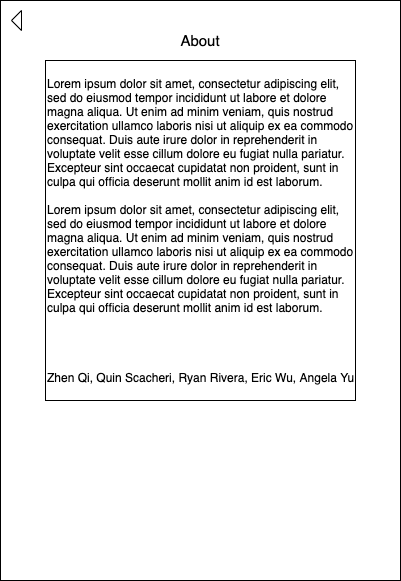

The diagram above was exported from draw.io. Its source (the exported page's mxGraphModel, read from the mxfile embedded in the PNG):
<mxGraphModel dx="946" dy="455" grid="1" gridSize="10" guides="1" tooltips="1" connect="1" arrows="1" fold="1" page="1" pageScale="1" pageWidth="850" pageHeight="1100" math="0" shadow="0">
  <root>
    <mxCell id="0" />
    <mxCell id="1" parent="0" />
    <mxCell id="2" value="" style="rounded=0;whiteSpace=wrap;html=1;" vertex="1" parent="1">
      <mxGeometry x="225" y="120" width="400" height="580" as="geometry" />
    </mxCell>
    <mxCell id="3" value="Lorem ipsum dolor sit amet, consectetur adipiscing elit, sed do eiusmod tempor incididunt ut labore et dolore magna aliqua. Ut enim ad minim veniam, quis nostrud exercitation ullamco laboris nisi ut aliquip ex ea commodo consequat. Duis aute irure dolor in reprehenderit in voluptate velit esse cillum dolore eu fugiat nulla pariatur. Excepteur sint occaecat cupidatat non proident, sunt in culpa qui officia deserunt mollit anim id est laborum.&lt;br&gt;&lt;br&gt;Lorem ipsum dolor sit amet, consectetur adipiscing elit, sed do eiusmod tempor incididunt ut labore et dolore magna aliqua. Ut enim ad minim veniam, quis nostrud exercitation ullamco laboris nisi ut aliquip ex ea commodo consequat. Duis aute irure dolor in reprehenderit in voluptate velit esse cillum dolore eu fugiat nulla pariatur. Excepteur sint occaecat cupidatat non proident, sunt in culpa qui officia deserunt mollit anim id est laborum.&lt;br&gt;&lt;br&gt;&lt;br&gt;&lt;br&gt;&lt;br&gt;Zhen Qi, Quin Scacheri, Ryan Rivera, Eric Wu, Angela Yu" style="rounded=0;whiteSpace=wrap;html=1;align=left;" vertex="1" parent="1">
      <mxGeometry x="270" y="180" width="310" height="340" as="geometry" />
    </mxCell>
    <mxCell id="4" value="About" style="text;html=1;strokeColor=none;fillColor=none;align=center;verticalAlign=middle;whiteSpace=wrap;rounded=0;fontSize=15;" vertex="1" parent="1">
      <mxGeometry x="405" y="150" width="40" height="20" as="geometry" />
    </mxCell>
    <mxCell id="5" value="" style="triangle;whiteSpace=wrap;html=1;rotation=-180;" vertex="1" parent="1">
      <mxGeometry x="236" y="130" width="10" height="20" as="geometry" />
    </mxCell>
  </root>
</mxGraphModel>